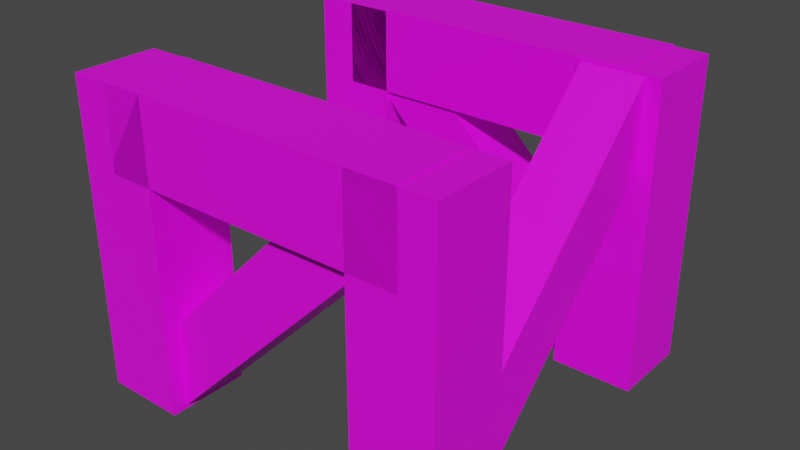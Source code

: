 # Source: TestHouseBuild.blend  (saved by Blender 4.0.36; exported with 4.5.12 LTS)
import bpy
from mathutils import Matrix  # noqa: F401  (used for matrix-valued properties, if any)

bpy.ops.wm.read_factory_settings(use_empty=True)
scene = bpy.context.scene
scene.name = 'Scene'

# ---- images (referenced by path relative to the original .blend; pixels are not part of the script)
import os
ASSET_DIR = os.environ.get("B2B_ASSET_DIR", "")  # directory of the original .blend (textures are referenced by path, not embedded)
HERE = os.path.dirname(os.path.abspath(__file__))  # packed textures are extracted next to this script under _unpacked/

def load_image(name, relpath, width, height, colorspace="sRGB"):
    """Load a texture the original file referenced (path relative to the .blend, or extracted next to this script)."""
    p = next((c for c in (os.path.join(HERE, relpath), os.path.join(ASSET_DIR, relpath)) if relpath and os.path.exists(c)), "")
    if p:
        img = bpy.data.images.load(p, check_existing=True)
        img.name = name
    else:  # same state as the original file: an image datablock whose file is absent (Cycles renders it pink)
        img = bpy.data.images.new(name, width, height)
        img.source = "FILE"
        img.filepath = "//" + (relpath or name)
    img.colorspace_settings.name = colorspace
    return img
img_colorpalette_png_001 = load_image('ColorPalette.png.001', 'ColorPalette.png', 1024, 1024, 'sRGB')

# ---- materials (node trees are filled in below, after node groups)
mat_material_001 = bpy.data.materials.new('Material.001')
mat_material_001.use_transparent_shadow = False

# ---- material node trees
mat_material_001.use_nodes = True; mat_material_001.node_tree.nodes.clear()
_N = mat_material_001.node_tree.nodes; _L = mat_material_001.node_tree.links
n0 = _N.new('ShaderNodeBsdfPrincipled'); n0.name = 'Principled BSDF'; n0.location = (10, 300)
n0.inputs[3].default_value = 1.45
n1 = _N.new('ShaderNodeOutputMaterial'); n1.name = 'Material Output'; n1.location = (300, 300)
n2 = _N.new('ShaderNodeTexImage'); n2.name = 'Image Texture'; n2.location = (-280, 280)
n2.image = img_colorpalette_png_001
n2.interpolation = 'Closest'
_L.new(n0.outputs[0], n1.inputs[0])
_L.new(n2.outputs[0], n0.inputs[0])
n1.is_active_output = True

# ---- world
world_world = bpy.data.worlds.new('World'); scene.world = world_world
world_world.use_nodes = True; world_world.node_tree.nodes.clear()
_N = world_world.node_tree.nodes; _L = world_world.node_tree.links
n0 = _N.new('ShaderNodeOutputWorld'); n0.name = 'World Output'; n0.location = (300, 300)
n1 = _N.new('ShaderNodeBackground'); n1.name = 'Background'; n1.location = (10, 300)
n1.inputs[0].default_value = (0.05088, 0.05088, 0.05088, 1.0)
_L.new(n1.outputs[0], n0.inputs[0])
n0.is_active_output = True
world_world.color = (0.05088, 0.05088, 0.05088)
world_world.use_sun_shadow = False
world_world.sun_shadow_jitter_overblur = 0.0

# ---- meshes
me_cube_002 = bpy.data.meshes.new('Cube.002')
me_cube_002.from_pydata([(-0.4605, 0.2645, 0.001181), (-0.4605, 0.2645, 0.7512), (-0.4605, 0.4645, 0.001181), (-0.4605, 0.4645, 0.7512), (-0.2605, 0.2645, 0.001181), (-0.2605, 0.2645, 0.7512), (-0.2605, 0.4645, 0.001181), (-0.2605, 0.4645, 0.7512)], [], [(0, 1, 3, 2), (2, 3, 7, 6), (6, 7, 5, 4), (4, 5, 1, 0), (2, 6, 4, 0), (7, 3, 1, 5)])
_uv = me_cube_002.uv_layers.new(name='UVMap')
_uv.uv.foreach_set('vector', [0.375, 0.0, 0.625, 0.0, 0.625, 0.25, 0.375, 0.25, 0.375, 0.25, 0.625, 0.25, 0.625, 0.5, 0.375, 0.5, 0.375, 0.5, 0.625, 0.5, 0.625, 0.75, 0.375, 0.75, 0.375, 0.75, 0.625, 0.75, 0.625, 1.0, 0.375, 1.0, 0.125, 0.5, 0.375, 0.5, 0.375, 0.75, 0.125, 0.75, 0.625, 0.5, 0.875, 0.5, 0.875, 0.75, 0.625, 0.75])
me_cube_002.materials.append(mat_material_001)
me_cube_002.update()
me_cube_003 = bpy.data.meshes.new('Cube.003')
me_cube_003.from_pydata([(-0.4605, -0.4608, 0.001181), (-0.4605, -0.4608, 0.7512), (-0.4605, -0.2608, 0.001181), (-0.4605, -0.2608, 0.7512), (-0.2605, -0.4608, 0.001181), (-0.2605, -0.4608, 0.7512), (-0.2605, -0.2608, 0.001181), (-0.2605, -0.2608, 0.7512)], [], [(0, 1, 3, 2), (2, 3, 7, 6), (6, 7, 5, 4), (4, 5, 1, 0), (2, 6, 4, 0), (7, 3, 1, 5)])
_uv = me_cube_003.uv_layers.new(name='UVMap')
_uv.uv.foreach_set('vector', [0.375, 0.0, 0.625, 0.0, 0.625, 0.25, 0.375, 0.25, 0.375, 0.25, 0.625, 0.25, 0.625, 0.5, 0.375, 0.5, 0.375, 0.5, 0.625, 0.5, 0.625, 0.75, 0.375, 0.75, 0.375, 0.75, 0.625, 0.75, 0.625, 1.0, 0.375, 1.0, 0.125, 0.5, 0.375, 0.5, 0.375, 0.75, 0.125, 0.75, 0.625, 0.5, 0.875, 0.5, 0.875, 0.75, 0.625, 0.75])
me_cube_003.materials.append(mat_material_001)
me_cube_003.update()
me_cube_004 = bpy.data.meshes.new('Cube.004')
me_cube_004.from_pydata([(0.2622, -0.4608, 0.001181), (0.2622, -0.4608, 0.7512), (0.2622, -0.2608, 0.001181), (0.2622, -0.2608, 0.7512), (0.4622, -0.4608, 0.001181), (0.4622, -0.4608, 0.7512), (0.4622, -0.2608, 0.001181), (0.4622, -0.2608, 0.7512)], [], [(0, 1, 3, 2), (2, 3, 7, 6), (6, 7, 5, 4), (4, 5, 1, 0), (2, 6, 4, 0), (7, 3, 1, 5)])
_uv = me_cube_004.uv_layers.new(name='UVMap')
_uv.uv.foreach_set('vector', [0.375, 0.0, 0.625, 0.0, 0.625, 0.25, 0.375, 0.25, 0.375, 0.25, 0.625, 0.25, 0.625, 0.5, 0.375, 0.5, 0.375, 0.5, 0.625, 0.5, 0.625, 0.75, 0.375, 0.75, 0.375, 0.75, 0.625, 0.75, 0.625, 1.0, 0.375, 1.0, 0.125, 0.5, 0.375, 0.5, 0.375, 0.75, 0.125, 0.75, 0.625, 0.5, 0.875, 0.5, 0.875, 0.75, 0.625, 0.75])
me_cube_004.materials.append(mat_material_001)
me_cube_004.update()
me_cube_006 = bpy.data.meshes.new('Cube.006')
me_cube_006.from_pydata([(0.2622, 0.2592, 0.001181), (0.2622, 0.2592, 0.7512), (0.2622, 0.4592, 0.001181), (0.2622, 0.4592, 0.7512), (0.4622, 0.2592, 0.001181), (0.4622, 0.2592, 0.7512), (0.4622, 0.4592, 0.001181), (0.4622, 0.4592, 0.7512)], [], [(0, 1, 3, 2), (2, 3, 7, 6), (6, 7, 5, 4), (4, 5, 1, 0), (2, 6, 4, 0), (7, 3, 1, 5)])
_uv = me_cube_006.uv_layers.new(name='UVMap')
_uv.uv.foreach_set('vector', [0.375, 0.0, 0.625, 0.0, 0.625, 0.25, 0.375, 0.25, 0.375, 0.25, 0.625, 0.25, 0.625, 0.5, 0.375, 0.5, 0.375, 0.5, 0.625, 0.5, 0.625, 0.75, 0.375, 0.75, 0.375, 0.75, 0.625, 0.75, 0.625, 1.0, 0.375, 1.0, 0.125, 0.5, 0.375, 0.5, 0.375, 0.75, 0.125, 0.75, 0.625, 0.5, 0.875, 0.5, 0.875, 0.75, 0.625, 0.75])
me_cube_006.materials.append(mat_material_001)
me_cube_006.update()
me_cube_007 = bpy.data.meshes.new('Cube.007')
me_cube_007.from_pydata([(-0.3712, -0.425, 0.111), (0.2652, -0.425, 0.7474), (-0.3712, -0.275, 0.111), (0.2652, -0.275, 0.7474), (-0.2652, -0.425, 0.00495), (0.3712, -0.425, 0.6413), (-0.2652, -0.275, 0.00495), (0.3712, -0.275, 0.6413)], [], [(0, 1, 3, 2), (2, 3, 7, 6), (6, 7, 5, 4), (4, 5, 1, 0), (2, 6, 4, 0), (7, 3, 1, 5)])
_uv = me_cube_007.uv_layers.new(name='UVMap')
_uv.uv.foreach_set('vector', [0.375, 0.0, 0.625, 0.0, 0.625, 0.25, 0.375, 0.25, 0.375, 0.25, 0.625, 0.25, 0.625, 0.5, 0.375, 0.5, 0.375, 0.5, 0.625, 0.5, 0.625, 0.75, 0.375, 0.75, 0.375, 0.75, 0.625, 0.75, 0.625, 1.0, 0.375, 1.0, 0.125, 0.5, 0.375, 0.5, 0.375, 0.75, 0.125, 0.75, 0.625, 0.5, 0.875, 0.5, 0.875, 0.75, 0.625, 0.75])
me_cube_007.materials.append(mat_material_001)
me_cube_007.update()
me_cube_009 = bpy.data.meshes.new('Cube.009')
me_cube_009.from_pydata([(0.2652, 0.275, 0.00495), (-0.3712, 0.275, 0.6413), (0.2652, 0.425, 0.00495), (-0.3712, 0.425, 0.6413), (0.3712, 0.275, 0.111), (-0.2652, 0.275, 0.7474), (0.3712, 0.425, 0.111), (-0.2652, 0.425, 0.7474)], [], [(0, 1, 3, 2), (2, 3, 7, 6), (6, 7, 5, 4), (4, 5, 1, 0), (2, 6, 4, 0), (7, 3, 1, 5)])
_uv = me_cube_009.uv_layers.new(name='UVMap')
_uv.uv.foreach_set('vector', [0.375, 0.0, 0.625, 0.0, 0.625, 0.25, 0.375, 0.25, 0.375, 0.25, 0.625, 0.25, 0.625, 0.5, 0.375, 0.5, 0.375, 0.5, 0.625, 0.5, 0.625, 0.75, 0.375, 0.75, 0.375, 0.75, 0.625, 0.75, 0.625, 1.0, 0.375, 1.0, 0.125, 0.5, 0.375, 0.5, 0.375, 0.75, 0.125, 0.75, 0.625, 0.5, 0.875, 0.5, 0.875, 0.75, 0.625, 0.75])
me_cube_009.materials.append(mat_material_001)
me_cube_009.update()
me_cube_010 = bpy.data.meshes.new('Cube.010')
me_cube_010.from_pydata([(-0.425, 0.363, 0.111), (-0.425, -0.2734, 0.7474), (-0.275, 0.363, 0.111), (-0.275, -0.2734, 0.7474), (-0.425, 0.2569, 0.00495), (-0.425, -0.3795, 0.6413), (-0.275, 0.2569, 0.00495), (-0.275, -0.3795, 0.6413)], [], [(0, 1, 3, 2), (2, 3, 7, 6), (6, 7, 5, 4), (4, 5, 1, 0), (2, 6, 4, 0), (7, 3, 1, 5)])
_uv = me_cube_010.uv_layers.new(name='UVMap')
_uv.uv.foreach_set('vector', [0.375, 0.0, 0.625, 0.0, 0.625, 0.25, 0.375, 0.25, 0.375, 0.25, 0.625, 0.25, 0.625, 0.5, 0.375, 0.5, 0.375, 0.5, 0.625, 0.5, 0.625, 0.75, 0.375, 0.75, 0.375, 0.75, 0.625, 0.75, 0.625, 1.0, 0.375, 1.0, 0.125, 0.5, 0.375, 0.5, 0.375, 0.75, 0.125, 0.75, 0.625, 0.5, 0.875, 0.5, 0.875, 0.75, 0.625, 0.75])
me_cube_010.materials.append(mat_material_001)
me_cube_010.update()
me_cube_011 = bpy.data.meshes.new('Cube.011')
me_cube_011.from_pydata([(0.275, -0.2734, 0.00495), (0.275, 0.363, 0.6413), (0.425, -0.2734, 0.00495), (0.425, 0.363, 0.6413), (0.275, -0.3795, 0.111), (0.275, 0.2569, 0.7474), (0.425, -0.3795, 0.111), (0.425, 0.2569, 0.7474)], [], [(0, 1, 3, 2), (2, 3, 7, 6), (6, 7, 5, 4), (4, 5, 1, 0), (2, 6, 4, 0), (7, 3, 1, 5)])
_uv = me_cube_011.uv_layers.new(name='UVMap')
_uv.uv.foreach_set('vector', [0.375, 0.0, 0.625, 0.0, 0.625, 0.25, 0.375, 0.25, 0.375, 0.25, 0.625, 0.25, 0.625, 0.5, 0.375, 0.5, 0.375, 0.5, 0.625, 0.5, 0.625, 0.75, 0.375, 0.75, 0.375, 0.75, 0.625, 0.75, 0.625, 1.0, 0.375, 1.0, 0.125, 0.5, 0.375, 0.5, 0.375, 0.75, 0.125, 0.75, 0.625, 0.5, 0.875, 0.5, 0.875, 0.75, 0.625, 0.75])
me_cube_011.materials.append(mat_material_001)
me_cube_011.update()
me_cube_001 = bpy.data.meshes.new('Cube.001')
me_cube_001.from_pydata([(-0.1, -0.1, -0.375), (-0.1, -0.1, 0.375), (-0.1, 0.1, -0.375), (-0.1, 0.1, 0.375), (0.1, -0.1, -0.375), (0.1, -0.1, 0.375), (0.1, 0.1, -0.375), (0.1, 0.1, 0.375)], [], [(0, 1, 3, 2), (2, 3, 7, 6), (6, 7, 5, 4), (4, 5, 1, 0), (2, 6, 4, 0), (7, 3, 1, 5)])
_uv = me_cube_001.uv_layers.new(name='UVMap')
_uv.uv.foreach_set('vector', [0.375, 0.0, 0.625, 0.0, 0.625, 0.25, 0.375, 0.25, 0.375, 0.25, 0.625, 0.25, 0.625, 0.5, 0.375, 0.5, 0.375, 0.5, 0.625, 0.5, 0.625, 0.75, 0.375, 0.75, 0.375, 0.75, 0.625, 0.75, 0.625, 1.0, 0.375, 1.0, 0.125, 0.5, 0.375, 0.5, 0.375, 0.75, 0.125, 0.75, 0.625, 0.5, 0.875, 0.5, 0.875, 0.75, 0.625, 0.75])
me_cube_001.materials.append(mat_material_001)
me_cube_001.update()
me_cube_005 = bpy.data.meshes.new('Cube.005')
me_cube_005.from_pydata([(-0.1, -0.1, -0.375), (-0.1, -0.1, 0.375), (-0.1, 0.1, -0.375), (-0.1, 0.1, 0.375), (0.1, -0.1, -0.375), (0.1, -0.1, 0.375), (0.1, 0.1, -0.375), (0.1, 0.1, 0.375)], [], [(0, 1, 3, 2), (2, 3, 7, 6), (6, 7, 5, 4), (4, 5, 1, 0), (2, 6, 4, 0), (7, 3, 1, 5)])
_uv = me_cube_005.uv_layers.new(name='UVMap')
_uv.uv.foreach_set('vector', [0.375, 0.0, 0.625, 0.0, 0.625, 0.25, 0.375, 0.25, 0.375, 0.25, 0.625, 0.25, 0.625, 0.5, 0.375, 0.5, 0.375, 0.5, 0.625, 0.5, 0.625, 0.75, 0.375, 0.75, 0.375, 0.75, 0.625, 0.75, 0.625, 1.0, 0.375, 1.0, 0.125, 0.5, 0.375, 0.5, 0.375, 0.75, 0.125, 0.75, 0.625, 0.5, 0.875, 0.5, 0.875, 0.75, 0.625, 0.75])
me_cube_005.materials.append(mat_material_001)
me_cube_005.update()

# ---- objects
ob_cube_001 = bpy.data.objects.new('Cube.001', me_cube_002)
ob_cube_002 = bpy.data.objects.new('Cube.002', me_cube_003)
ob_cube_003 = bpy.data.objects.new('Cube.003', me_cube_004)
ob_cube_004 = bpy.data.objects.new('Cube.004', me_cube_006)
ob_cube_005 = bpy.data.objects.new('Cube.005', me_cube_007)
ob_cube_006 = bpy.data.objects.new('Cube.006', me_cube_009)
ob_cube_007 = bpy.data.objects.new('Cube.007', me_cube_010)
ob_cube_008 = bpy.data.objects.new('Cube.008', me_cube_011)
ob_cube_009 = bpy.data.objects.new('Cube.009', me_cube_001)
ob_cube_010 = bpy.data.objects.new('Cube.010', me_cube_005)

# ---- transforms, parenting, visibility, modifiers, constraints
ob_cube_001.location = (0.0, 0.0, 0.0)
ob_cube_002.location = (0.0, 0.0, 0.0)
ob_cube_003.location = (0.0, 0.0, 0.0)
ob_cube_004.location = (0.0, 0.0, 0.0)
ob_cube_005.location = (0.0, 0.0, 0.0)
ob_cube_006.location = (0.0, 0.0, 0.0)
ob_cube_007.location = (0.0, 0.0, 0.0)
ob_cube_008.location = (0.0, 0.0, 0.0)
ob_cube_009.location = (0.004769, 0.3645, 0.6531)
ob_cube_009.rotation_euler = (-1.344e-07, -1.571, 0.0)
ob_cube_010.location = (0.004769, -0.3608, 0.6531)
ob_cube_010.rotation_euler = (-1.344e-07, -1.571, 0.0)

# ---- collection membership
scene.collection.objects.link(ob_cube_001)
scene.collection.objects.link(ob_cube_002)
scene.collection.objects.link(ob_cube_003)
scene.collection.objects.link(ob_cube_004)
scene.collection.objects.link(ob_cube_005)
scene.collection.objects.link(ob_cube_006)
scene.collection.objects.link(ob_cube_007)
scene.collection.objects.link(ob_cube_008)
scene.collection.objects.link(ob_cube_009)
scene.collection.objects.link(ob_cube_010)

# ---- scene / render settings (as saved in the file)
scene.frame_start = 1; scene.frame_end = 250; scene.frame_set(1)
scene.render.engine = 'BLENDER_EEVEE_NEXT'
scene.cycles.sampling_pattern = 'TABULATED_SOBOL'
scene.view_settings.view_transform = 'Filmic'
bpy.context.view_layer.update()

# ---- added for rendering (the .blend has no active camera and no usable light): camera, sun
cam_auto = bpy.data.cameras.new('AutoCamera')
cam_auto.lens = 50.0
cam_auto.sensor_width = 36.0
cam_auto.clip_end = 1000.0
ob_auto_camera = bpy.data.objects.new('AutoCamera', cam_auto)
scene.collection.objects.link(ob_auto_camera)
ob_auto_camera.location = (1.39577, -1.67203, 1.49307)
ob_auto_camera.rotation_euler = (1.09748, -7.21219e-08, 0.694738)
scene.camera = ob_auto_camera
light_auto_sun = bpy.data.lights.new('AutoSun', 'SUN')
light_auto_sun.energy = 3.0
light_auto_sun.angle = 0.0523599
ob_auto_sun = bpy.data.objects.new('AutoSun', light_auto_sun)
scene.collection.objects.link(ob_auto_sun)
ob_auto_sun.rotation_euler = (0.872665, 0.174533, 0.523599)
bpy.context.view_layer.update()
